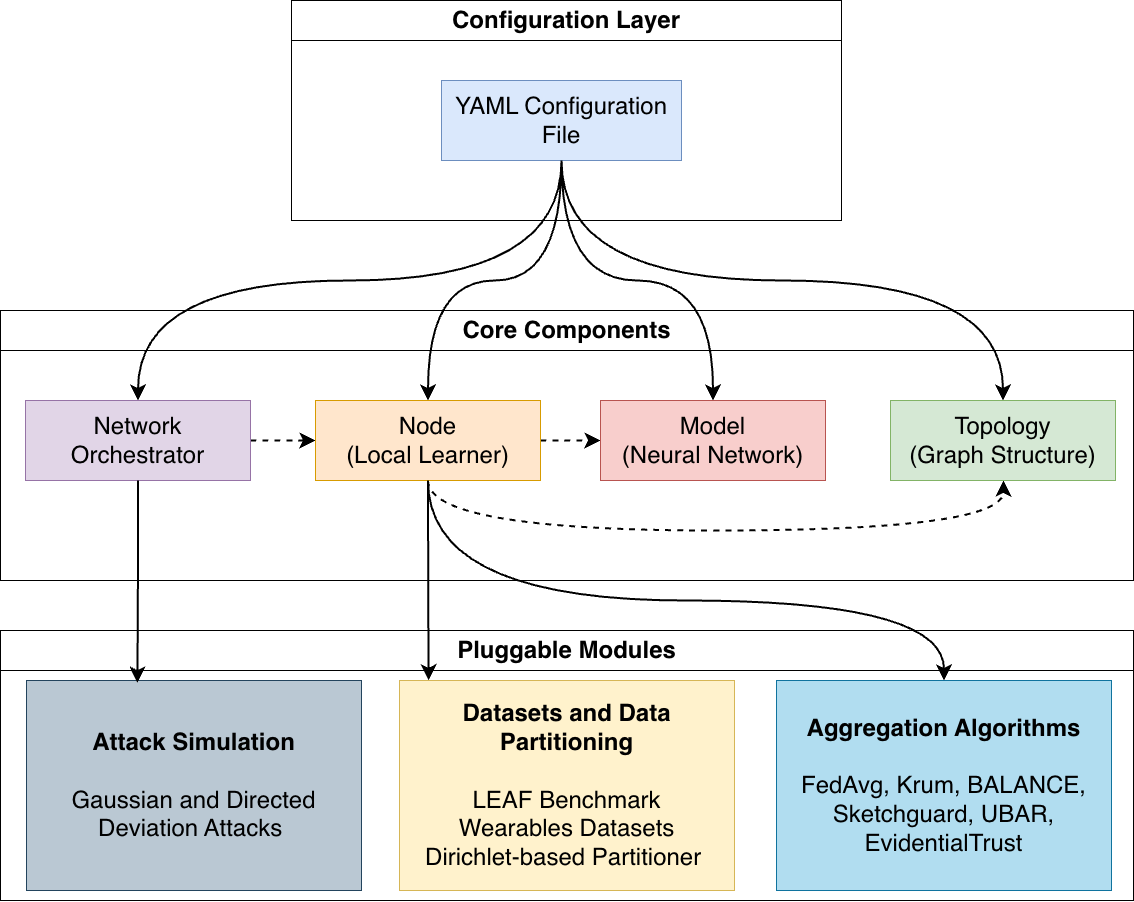

The diagram above was exported from draw.io. Its source (the exported page's mxGraphModel, read from the mxfile embedded in the PNG):
<mxGraphModel dx="1454" dy="1116" grid="1" gridSize="10" guides="1" tooltips="1" connect="1" arrows="1" fold="1" page="1" pageScale="1" pageWidth="1200" pageHeight="1600" math="0" shadow="0">
  <root>
    <mxCell id="0" />
    <mxCell id="1" parent="0" />
    <mxCell id="ONs_3UTrNjxuVieaxTkJ-1" value="&lt;font&gt;Configuration Layer&lt;/font&gt;" style="swimlane;whiteSpace=wrap;html=1;startSize=40;fontSize=24;" vertex="1" parent="1">
      <mxGeometry x="325" y="140" width="550" height="220" as="geometry" />
    </mxCell>
    <mxCell id="ONs_3UTrNjxuVieaxTkJ-3" value="YAML Configuration File" style="rounded=0;whiteSpace=wrap;html=1;fontSize=24;fillColor=#dae8fc;strokeColor=#6c8ebf;" vertex="1" parent="ONs_3UTrNjxuVieaxTkJ-1">
      <mxGeometry x="150" y="80" width="240" height="80" as="geometry" />
    </mxCell>
    <mxCell id="ONs_3UTrNjxuVieaxTkJ-4" value="&lt;font&gt;Core Components&lt;/font&gt;" style="swimlane;whiteSpace=wrap;html=1;startSize=40;fontSize=24;" vertex="1" parent="1">
      <mxGeometry x="34" y="450" width="1133" height="270" as="geometry" />
    </mxCell>
    <mxCell id="ONs_3UTrNjxuVieaxTkJ-16" style="edgeStyle=orthogonalEdgeStyle;rounded=0;orthogonalLoop=1;jettySize=auto;html=1;entryX=0;entryY=0.5;entryDx=0;entryDy=0;exitX=1;exitY=0.5;exitDx=0;exitDy=0;curved=1;dashed=1;strokeWidth=2;endSize=10;fontSize=24;" edge="1" parent="ONs_3UTrNjxuVieaxTkJ-4" source="ONs_3UTrNjxuVieaxTkJ-5" target="ONs_3UTrNjxuVieaxTkJ-6">
      <mxGeometry relative="1" as="geometry">
        <Array as="points">
          <mxPoint x="272" y="130" />
          <mxPoint x="272" y="130" />
        </Array>
      </mxGeometry>
    </mxCell>
    <mxCell id="ONs_3UTrNjxuVieaxTkJ-5" value="Network Orchestrator" style="rounded=0;whiteSpace=wrap;html=1;fontSize=24;fillColor=#e1d5e7;strokeColor=#9673a6;" vertex="1" parent="ONs_3UTrNjxuVieaxTkJ-4">
      <mxGeometry x="25" y="90" width="225" height="80" as="geometry" />
    </mxCell>
    <mxCell id="ONs_3UTrNjxuVieaxTkJ-17" style="edgeStyle=orthogonalEdgeStyle;rounded=0;orthogonalLoop=1;jettySize=auto;html=1;entryX=0.5;entryY=1;entryDx=0;entryDy=0;exitX=0.5;exitY=1;exitDx=0;exitDy=0;dashed=1;curved=1;strokeWidth=2;endSize=10;fontSize=24;" edge="1" parent="ONs_3UTrNjxuVieaxTkJ-4" source="ONs_3UTrNjxuVieaxTkJ-6" target="ONs_3UTrNjxuVieaxTkJ-8">
      <mxGeometry relative="1" as="geometry">
        <Array as="points">
          <mxPoint x="428" y="220" />
          <mxPoint x="1003" y="220" />
          <mxPoint x="1003" y="170" />
        </Array>
      </mxGeometry>
    </mxCell>
    <mxCell id="ONs_3UTrNjxuVieaxTkJ-18" style="edgeStyle=orthogonalEdgeStyle;rounded=0;orthogonalLoop=1;jettySize=auto;html=1;entryX=0;entryY=0.5;entryDx=0;entryDy=0;curved=1;strokeWidth=2;dashed=1;endSize=10;fontSize=24;" edge="1" parent="ONs_3UTrNjxuVieaxTkJ-4" source="ONs_3UTrNjxuVieaxTkJ-6" target="ONs_3UTrNjxuVieaxTkJ-7">
      <mxGeometry relative="1" as="geometry" />
    </mxCell>
    <mxCell id="ONs_3UTrNjxuVieaxTkJ-6" value="Node&lt;div&gt;(Local Learner)&lt;/div&gt;" style="rounded=0;whiteSpace=wrap;html=1;fontSize=24;fillColor=#ffe6cc;strokeColor=#d79b00;" vertex="1" parent="ONs_3UTrNjxuVieaxTkJ-4">
      <mxGeometry x="315" y="90" width="225" height="80" as="geometry" />
    </mxCell>
    <mxCell id="ONs_3UTrNjxuVieaxTkJ-7" value="Model&lt;div&gt;(Neural Network)&lt;/div&gt;" style="rounded=0;whiteSpace=wrap;html=1;fontSize=24;fillColor=#f8cecc;strokeColor=#b85450;" vertex="1" parent="ONs_3UTrNjxuVieaxTkJ-4">
      <mxGeometry x="600" y="90" width="225" height="80" as="geometry" />
    </mxCell>
    <mxCell id="ONs_3UTrNjxuVieaxTkJ-8" value="Topology&lt;div&gt;(Graph Structure)&lt;/div&gt;" style="rounded=0;whiteSpace=wrap;html=1;fontSize=24;fillColor=#d5e8d4;strokeColor=#82b366;" vertex="1" parent="ONs_3UTrNjxuVieaxTkJ-4">
      <mxGeometry x="890" y="90" width="225" height="80" as="geometry" />
    </mxCell>
    <mxCell id="ONs_3UTrNjxuVieaxTkJ-11" style="edgeStyle=orthogonalEdgeStyle;rounded=0;orthogonalLoop=1;jettySize=auto;html=1;entryX=0.5;entryY=0;entryDx=0;entryDy=0;exitX=0.5;exitY=1;exitDx=0;exitDy=0;endArrow=classic;endFill=1;curved=1;strokeWidth=2;endSize=10;fontSize=24;" edge="1" parent="1" source="ONs_3UTrNjxuVieaxTkJ-3" target="ONs_3UTrNjxuVieaxTkJ-5">
      <mxGeometry relative="1" as="geometry" />
    </mxCell>
    <mxCell id="ONs_3UTrNjxuVieaxTkJ-12" style="edgeStyle=orthogonalEdgeStyle;rounded=0;orthogonalLoop=1;jettySize=auto;html=1;entryX=0.5;entryY=0;entryDx=0;entryDy=0;endArrow=classic;endFill=1;curved=1;strokeWidth=2;endSize=10;fontSize=24;" edge="1" parent="1" source="ONs_3UTrNjxuVieaxTkJ-3" target="ONs_3UTrNjxuVieaxTkJ-6">
      <mxGeometry relative="1" as="geometry" />
    </mxCell>
    <mxCell id="ONs_3UTrNjxuVieaxTkJ-13" style="edgeStyle=orthogonalEdgeStyle;rounded=0;orthogonalLoop=1;jettySize=auto;html=1;entryX=0.5;entryY=0;entryDx=0;entryDy=0;endArrow=classic;endFill=1;curved=1;strokeWidth=2;endSize=10;fontSize=24;" edge="1" parent="1" source="ONs_3UTrNjxuVieaxTkJ-3" target="ONs_3UTrNjxuVieaxTkJ-7">
      <mxGeometry relative="1" as="geometry" />
    </mxCell>
    <mxCell id="ONs_3UTrNjxuVieaxTkJ-14" style="edgeStyle=orthogonalEdgeStyle;rounded=0;orthogonalLoop=1;jettySize=auto;html=1;entryX=0.5;entryY=0;entryDx=0;entryDy=0;exitX=0.5;exitY=1;exitDx=0;exitDy=0;endArrow=classic;endFill=1;curved=1;strokeWidth=2;endSize=10;fontSize=24;" edge="1" parent="1" source="ONs_3UTrNjxuVieaxTkJ-3" target="ONs_3UTrNjxuVieaxTkJ-8">
      <mxGeometry relative="1" as="geometry" />
    </mxCell>
    <mxCell id="ONs_3UTrNjxuVieaxTkJ-19" value="&lt;font&gt;Pluggable Modules&lt;/font&gt;" style="swimlane;whiteSpace=wrap;html=1;startSize=40;fontSize=24;" vertex="1" parent="1">
      <mxGeometry x="34" y="770" width="1133" height="270" as="geometry" />
    </mxCell>
    <mxCell id="ONs_3UTrNjxuVieaxTkJ-29" value="&lt;div&gt;&lt;b&gt;Datasets and Data Partitioning&lt;/b&gt;&lt;/div&gt;&lt;div&gt;&lt;b&gt;&lt;br&gt;&lt;/b&gt;&lt;div&gt;LEAF Benchmark&lt;/div&gt;&lt;div&gt;Wearables Datasets&lt;/div&gt;&lt;div&gt;Dirichlet-based Partitioner&amp;nbsp;&lt;/div&gt;&lt;/div&gt;" style="rounded=0;whiteSpace=wrap;html=1;fontSize=24;fillColor=#fff2cc;strokeColor=#d6b656;" vertex="1" parent="ONs_3UTrNjxuVieaxTkJ-19">
      <mxGeometry x="399" y="50" width="335" height="210" as="geometry" />
    </mxCell>
    <mxCell id="ONs_3UTrNjxuVieaxTkJ-30" value="&lt;div&gt;&lt;b&gt;Attack Simulation&lt;/b&gt;&lt;/div&gt;&lt;div&gt;&lt;b&gt;&lt;br&gt;&lt;/b&gt;&lt;/div&gt;&lt;div&gt;&lt;div&gt;&lt;span style=&quot;background-color: transparent; color: light-dark(rgb(0, 0, 0), rgb(255, 255, 255));&quot;&gt;Gaussian and Directed Deviation Attacks&amp;nbsp;&lt;/span&gt;&lt;/div&gt;&lt;/div&gt;" style="rounded=0;whiteSpace=wrap;html=1;fontSize=24;fillColor=#bac8d3;strokeColor=#23445d;" vertex="1" parent="ONs_3UTrNjxuVieaxTkJ-19">
      <mxGeometry x="26" y="50" width="335" height="210" as="geometry" />
    </mxCell>
    <mxCell id="ONs_3UTrNjxuVieaxTkJ-27" value="&lt;b&gt;Aggregation Algorithms&lt;/b&gt;&lt;div&gt;&lt;br&gt;&lt;div&gt;FedAvg, Krum, BALANCE, Sketchguard, UBAR, EvidentialTrust&lt;/div&gt;&lt;/div&gt;" style="rounded=0;whiteSpace=wrap;html=1;fontSize=24;fillColor=#b1ddf0;strokeColor=#10739e;" vertex="1" parent="ONs_3UTrNjxuVieaxTkJ-19">
      <mxGeometry x="776" y="50" width="335" height="210" as="geometry" />
    </mxCell>
    <mxCell id="ONs_3UTrNjxuVieaxTkJ-31" style="edgeStyle=orthogonalEdgeStyle;rounded=0;orthogonalLoop=1;jettySize=auto;html=1;entryX=0.331;entryY=0.01;entryDx=0;entryDy=0;curved=1;strokeWidth=2;endSize=10;entryPerimeter=0;fontSize=24;" edge="1" parent="1" source="ONs_3UTrNjxuVieaxTkJ-5" target="ONs_3UTrNjxuVieaxTkJ-30">
      <mxGeometry relative="1" as="geometry" />
    </mxCell>
    <mxCell id="ONs_3UTrNjxuVieaxTkJ-32" style="edgeStyle=orthogonalEdgeStyle;rounded=0;orthogonalLoop=1;jettySize=auto;html=1;curved=1;entryX=0.087;entryY=-0.001;entryDx=0;entryDy=0;entryPerimeter=0;strokeWidth=2;endSize=10;fontSize=24;" edge="1" parent="1" source="ONs_3UTrNjxuVieaxTkJ-6" target="ONs_3UTrNjxuVieaxTkJ-29">
      <mxGeometry relative="1" as="geometry">
        <mxPoint x="462" y="817" as="targetPoint" />
        <Array as="points" />
      </mxGeometry>
    </mxCell>
    <mxCell id="ONs_3UTrNjxuVieaxTkJ-33" style="edgeStyle=orthogonalEdgeStyle;rounded=0;orthogonalLoop=1;jettySize=auto;html=1;entryX=0.5;entryY=0;entryDx=0;entryDy=0;exitX=0.5;exitY=1;exitDx=0;exitDy=0;curved=1;strokeWidth=2;endSize=10;fontSize=24;" edge="1" parent="1" source="ONs_3UTrNjxuVieaxTkJ-6" target="ONs_3UTrNjxuVieaxTkJ-27">
      <mxGeometry relative="1" as="geometry">
        <Array as="points">
          <mxPoint x="462" y="740" />
          <mxPoint x="978" y="740" />
        </Array>
      </mxGeometry>
    </mxCell>
  </root>
</mxGraphModel>